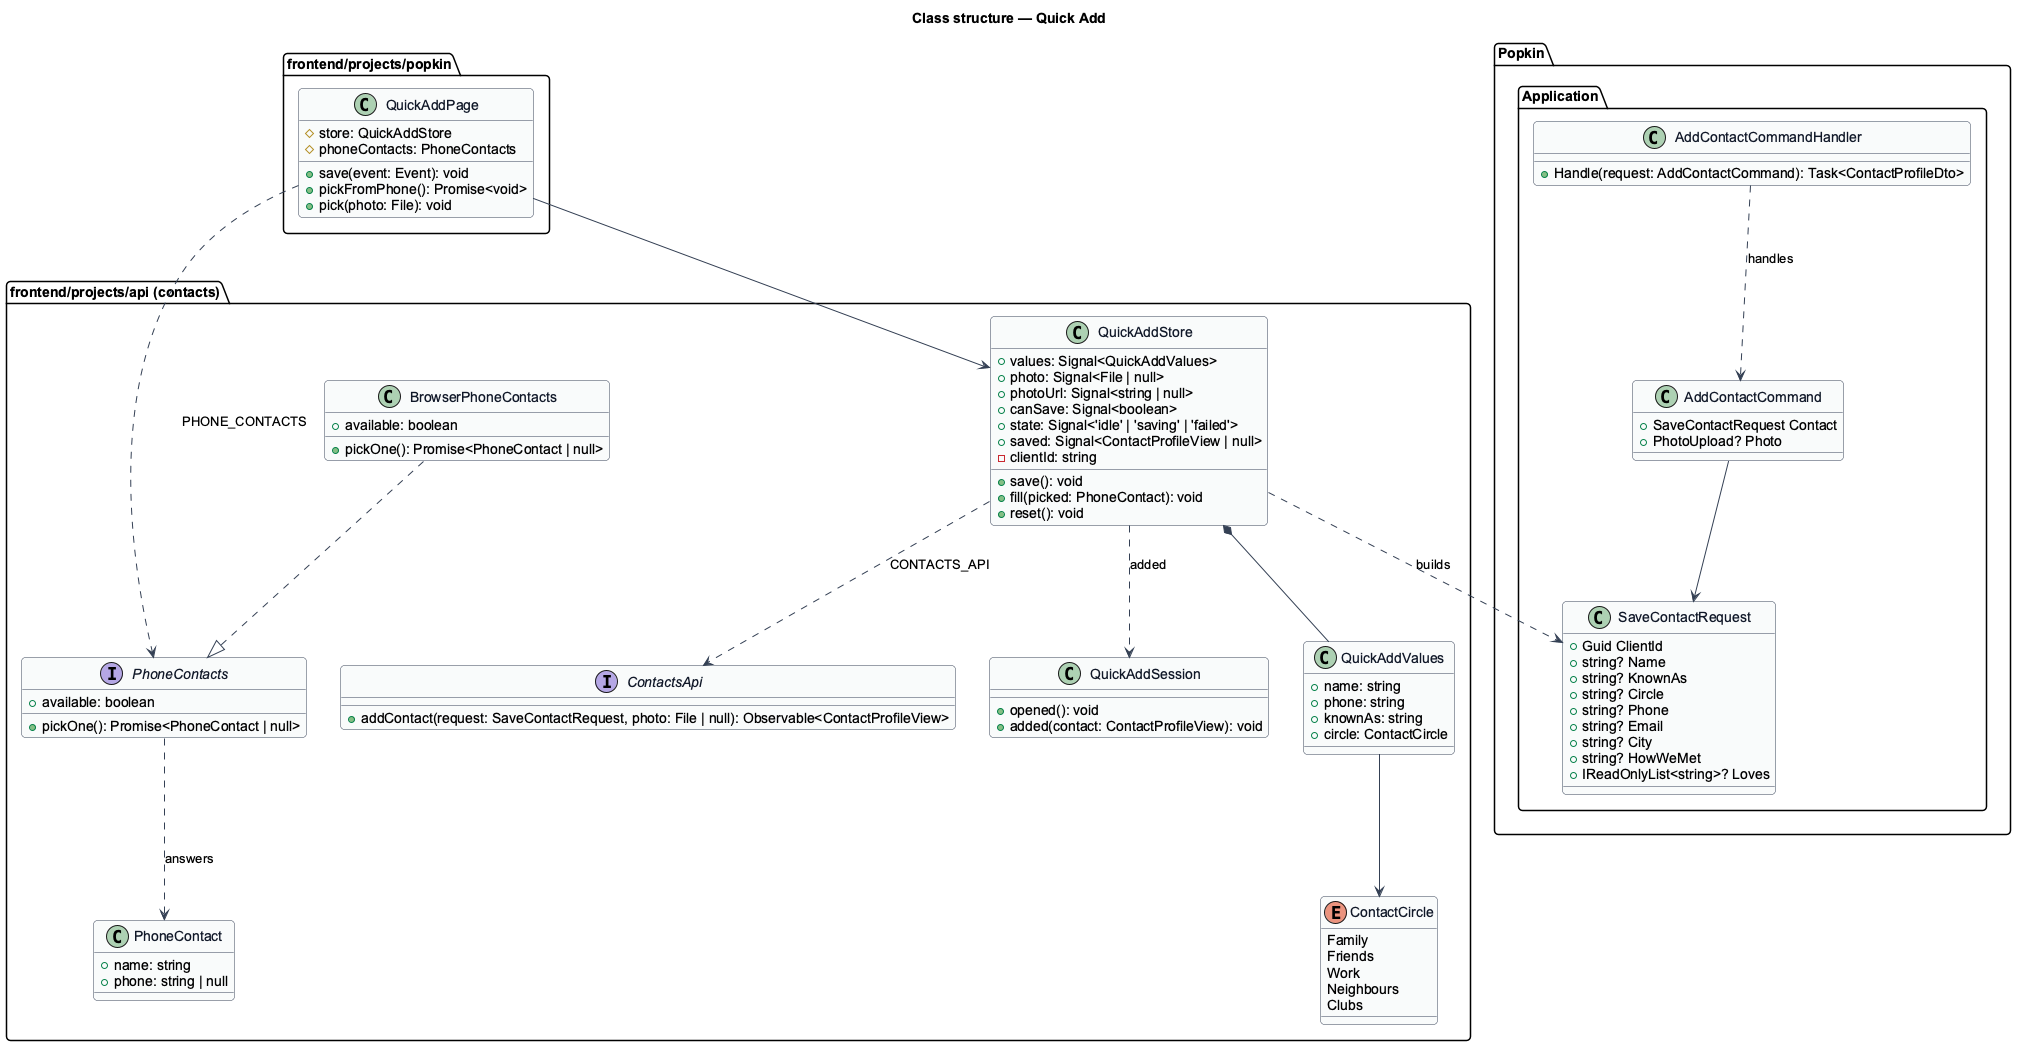

The diagram above was rendered by PlantUML. Its source (embedded in the PNG):
@startuml
skinparam backgroundColor #FFFFFF
skinparam shadowing false
skinparam roundcorner 8
skinparam defaultFontName Arial
skinparam ArrowColor #344054
skinparam class {
  BorderColor #344054
  FontColor #101828
  BackgroundColor #F9FAFB
}
title Class structure — Quick Add

package "frontend/projects/popkin" {
  class QuickAddPage {
    #store: QuickAddStore
    #phoneContacts: PhoneContacts
    +save(event: Event): void
    +pickFromPhone(): Promise<void>
    +pick(photo: File): void
  }
}
package "frontend/projects/api (contacts)" {
  class QuickAddStore {
    +values: Signal<QuickAddValues>
    +photo: Signal<File | null>
    +photoUrl: Signal<string | null>
    +canSave: Signal<boolean>
    +state: Signal<'idle' | 'saving' | 'failed'>
    +saved: Signal<ContactProfileView | null>
    -clientId: string
    +save(): void
    +fill(picked: PhoneContact): void
    +reset(): void
  }
  class QuickAddValues {
    +name: string
    +phone: string
    +knownAs: string
    +circle: ContactCircle
  }
  interface PhoneContacts {
    +available: boolean
    +pickOne(): Promise<PhoneContact | null>
  }
  class BrowserPhoneContacts {
    +available: boolean
    +pickOne(): Promise<PhoneContact | null>
  }
  class PhoneContact {
    +name: string
    +phone: string | null
  }
  interface ContactsApi {
    +addContact(request: SaveContactRequest, photo: File | null): Observable<ContactProfileView>
  }
  class QuickAddSession {
    +opened(): void
    +added(contact: ContactProfileView): void
  }
  enum ContactCircle {
    Family
    Friends
    Work
    Neighbours
    Clubs
  }
}
package "Popkin.Application" {
  class SaveContactRequest {
    +Guid ClientId
    +string? Name
    +string? KnownAs
    +string? Circle
    +string? Phone
    +string? Email
    +string? City
    +string? HowWeMet
    +IReadOnlyList<string>? Loves
  }
  class AddContactCommand {
    +SaveContactRequest Contact
    +PhotoUpload? Photo
  }
  class AddContactCommandHandler {
    +Handle(request: AddContactCommand): Task<ContactProfileDto>
  }
}
QuickAddPage --> QuickAddStore
QuickAddPage ..> PhoneContacts : PHONE_CONTACTS
BrowserPhoneContacts ..|> PhoneContacts
PhoneContacts ..> PhoneContact : answers
QuickAddStore *-- QuickAddValues
QuickAddValues --> ContactCircle
QuickAddStore ..> ContactsApi : CONTACTS_API
QuickAddStore ..> QuickAddSession : added
QuickAddStore ..> SaveContactRequest : builds
AddContactCommand --> SaveContactRequest
AddContactCommandHandler ..> AddContactCommand : handles
@enduml